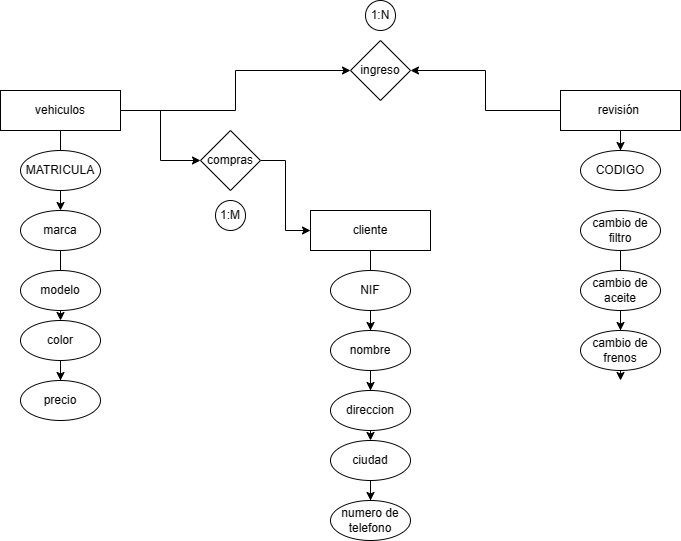

The diagram above was exported from draw.io. Its source (the exported page's mxGraphModel, read from the mxfile embedded in the PNG):
<mxGraphModel dx="1023" dy="554" grid="1" gridSize="10" guides="1" tooltips="1" connect="1" arrows="1" fold="1" page="1" pageScale="1" pageWidth="827" pageHeight="1169" math="0" shadow="0">
  <root>
    <mxCell id="0" />
    <mxCell id="1" parent="0" />
    <mxCell id="HvXo7PpHF_iAAA1Rd5tN-3" value="" style="edgeStyle=orthogonalEdgeStyle;rounded=0;orthogonalLoop=1;jettySize=auto;html=1;" edge="1" parent="1" source="HvXo7PpHF_iAAA1Rd5tN-4" target="HvXo7PpHF_iAAA1Rd5tN-9">
      <mxGeometry relative="1" as="geometry" />
    </mxCell>
    <mxCell id="HvXo7PpHF_iAAA1Rd5tN-28" style="edgeStyle=orthogonalEdgeStyle;rounded=0;orthogonalLoop=1;jettySize=auto;html=1;" edge="1" parent="1" source="HvXo7PpHF_iAAA1Rd5tN-4" target="HvXo7PpHF_iAAA1Rd5tN-27">
      <mxGeometry relative="1" as="geometry" />
    </mxCell>
    <mxCell id="HvXo7PpHF_iAAA1Rd5tN-41" style="edgeStyle=orthogonalEdgeStyle;rounded=0;orthogonalLoop=1;jettySize=auto;html=1;entryX=0;entryY=0.5;entryDx=0;entryDy=0;" edge="1" parent="1" source="HvXo7PpHF_iAAA1Rd5tN-4" target="HvXo7PpHF_iAAA1Rd5tN-40">
      <mxGeometry relative="1" as="geometry" />
    </mxCell>
    <mxCell id="HvXo7PpHF_iAAA1Rd5tN-4" value="vehiculos" style="rounded=0;whiteSpace=wrap;html=1;" vertex="1" parent="1">
      <mxGeometry x="80" y="120" width="120" height="40" as="geometry" />
    </mxCell>
    <mxCell id="HvXo7PpHF_iAAA1Rd5tN-5" value="" style="edgeStyle=orthogonalEdgeStyle;rounded=0;orthogonalLoop=1;jettySize=auto;html=1;" edge="1" parent="1" source="HvXo7PpHF_iAAA1Rd5tN-6" target="HvXo7PpHF_iAAA1Rd5tN-17">
      <mxGeometry relative="1" as="geometry" />
    </mxCell>
    <mxCell id="HvXo7PpHF_iAAA1Rd5tN-6" value="cliente" style="rounded=0;whiteSpace=wrap;html=1;" vertex="1" parent="1">
      <mxGeometry x="390" y="240" width="120" height="40" as="geometry" />
    </mxCell>
    <mxCell id="HvXo7PpHF_iAAA1Rd5tN-7" value="MATRICULA" style="ellipse;whiteSpace=wrap;html=1;" vertex="1" parent="1">
      <mxGeometry x="100" y="180" width="80" height="40" as="geometry" />
    </mxCell>
    <mxCell id="HvXo7PpHF_iAAA1Rd5tN-8" value="" style="edgeStyle=orthogonalEdgeStyle;rounded=0;orthogonalLoop=1;jettySize=auto;html=1;" edge="1" parent="1" source="HvXo7PpHF_iAAA1Rd5tN-9" target="HvXo7PpHF_iAAA1Rd5tN-12">
      <mxGeometry relative="1" as="geometry" />
    </mxCell>
    <mxCell id="HvXo7PpHF_iAAA1Rd5tN-9" value="marca" style="ellipse;whiteSpace=wrap;html=1;" vertex="1" parent="1">
      <mxGeometry x="100" y="240" width="80" height="40" as="geometry" />
    </mxCell>
    <mxCell id="HvXo7PpHF_iAAA1Rd5tN-10" value="modelo" style="ellipse;whiteSpace=wrap;html=1;" vertex="1" parent="1">
      <mxGeometry x="100" y="300" width="80" height="40" as="geometry" />
    </mxCell>
    <mxCell id="HvXo7PpHF_iAAA1Rd5tN-11" value="" style="edgeStyle=orthogonalEdgeStyle;rounded=0;orthogonalLoop=1;jettySize=auto;html=1;" edge="1" parent="1" source="HvXo7PpHF_iAAA1Rd5tN-12" target="HvXo7PpHF_iAAA1Rd5tN-13">
      <mxGeometry relative="1" as="geometry" />
    </mxCell>
    <mxCell id="HvXo7PpHF_iAAA1Rd5tN-12" value="color" style="ellipse;whiteSpace=wrap;html=1;" vertex="1" parent="1">
      <mxGeometry x="100" y="350" width="80" height="40" as="geometry" />
    </mxCell>
    <mxCell id="HvXo7PpHF_iAAA1Rd5tN-13" value="precio" style="ellipse;whiteSpace=wrap;html=1;" vertex="1" parent="1">
      <mxGeometry x="100" y="410" width="80" height="40" as="geometry" />
    </mxCell>
    <mxCell id="HvXo7PpHF_iAAA1Rd5tN-14" value="" style="edgeStyle=orthogonalEdgeStyle;rounded=0;orthogonalLoop=1;jettySize=auto;html=1;" edge="1" parent="1" source="HvXo7PpHF_iAAA1Rd5tN-15" target="HvXo7PpHF_iAAA1Rd5tN-18">
      <mxGeometry relative="1" as="geometry" />
    </mxCell>
    <mxCell id="HvXo7PpHF_iAAA1Rd5tN-15" value="NIF" style="ellipse;whiteSpace=wrap;html=1;" vertex="1" parent="1">
      <mxGeometry x="410" y="300" width="80" height="40" as="geometry" />
    </mxCell>
    <mxCell id="HvXo7PpHF_iAAA1Rd5tN-16" value="" style="edgeStyle=orthogonalEdgeStyle;rounded=0;orthogonalLoop=1;jettySize=auto;html=1;" edge="1" parent="1" source="HvXo7PpHF_iAAA1Rd5tN-17" target="HvXo7PpHF_iAAA1Rd5tN-20">
      <mxGeometry relative="1" as="geometry" />
    </mxCell>
    <mxCell id="HvXo7PpHF_iAAA1Rd5tN-17" value="nombre" style="ellipse;whiteSpace=wrap;html=1;" vertex="1" parent="1">
      <mxGeometry x="410" y="360" width="80" height="40" as="geometry" />
    </mxCell>
    <mxCell id="HvXo7PpHF_iAAA1Rd5tN-18" value="direccion" style="ellipse;whiteSpace=wrap;html=1;" vertex="1" parent="1">
      <mxGeometry x="410" y="420" width="80" height="40" as="geometry" />
    </mxCell>
    <mxCell id="HvXo7PpHF_iAAA1Rd5tN-19" value="" style="edgeStyle=orthogonalEdgeStyle;rounded=0;orthogonalLoop=1;jettySize=auto;html=1;" edge="1" parent="1" source="HvXo7PpHF_iAAA1Rd5tN-20" target="HvXo7PpHF_iAAA1Rd5tN-21">
      <mxGeometry relative="1" as="geometry" />
    </mxCell>
    <mxCell id="HvXo7PpHF_iAAA1Rd5tN-20" value="ciudad" style="ellipse;whiteSpace=wrap;html=1;" vertex="1" parent="1">
      <mxGeometry x="410" y="470" width="80" height="40" as="geometry" />
    </mxCell>
    <mxCell id="HvXo7PpHF_iAAA1Rd5tN-21" value="numero de telefono" style="ellipse;whiteSpace=wrap;html=1;" vertex="1" parent="1">
      <mxGeometry x="410" y="530" width="80" height="40" as="geometry" />
    </mxCell>
    <mxCell id="HvXo7PpHF_iAAA1Rd5tN-26" value="" style="edgeStyle=orthogonalEdgeStyle;rounded=0;orthogonalLoop=1;jettySize=auto;html=1;" edge="1" parent="1" source="HvXo7PpHF_iAAA1Rd5tN-22" target="HvXo7PpHF_iAAA1Rd5tN-23">
      <mxGeometry relative="1" as="geometry" />
    </mxCell>
    <mxCell id="HvXo7PpHF_iAAA1Rd5tN-42" style="edgeStyle=orthogonalEdgeStyle;rounded=0;orthogonalLoop=1;jettySize=auto;html=1;entryX=1;entryY=0.5;entryDx=0;entryDy=0;" edge="1" parent="1" source="HvXo7PpHF_iAAA1Rd5tN-22" target="HvXo7PpHF_iAAA1Rd5tN-40">
      <mxGeometry relative="1" as="geometry" />
    </mxCell>
    <mxCell id="HvXo7PpHF_iAAA1Rd5tN-22" value="revisión&amp;nbsp;" style="rounded=0;whiteSpace=wrap;html=1;" vertex="1" parent="1">
      <mxGeometry x="640" y="120" width="120" height="40" as="geometry" />
    </mxCell>
    <mxCell id="HvXo7PpHF_iAAA1Rd5tN-23" value="CODIGO" style="ellipse;whiteSpace=wrap;html=1;" vertex="1" parent="1">
      <mxGeometry x="660" y="180" width="80" height="40" as="geometry" />
    </mxCell>
    <mxCell id="HvXo7PpHF_iAAA1Rd5tN-29" style="edgeStyle=orthogonalEdgeStyle;rounded=0;orthogonalLoop=1;jettySize=auto;html=1;entryX=0;entryY=0.5;entryDx=0;entryDy=0;" edge="1" parent="1" source="HvXo7PpHF_iAAA1Rd5tN-27" target="HvXo7PpHF_iAAA1Rd5tN-6">
      <mxGeometry relative="1" as="geometry" />
    </mxCell>
    <mxCell id="HvXo7PpHF_iAAA1Rd5tN-27" value="compras" style="rhombus;whiteSpace=wrap;html=1;" vertex="1" parent="1">
      <mxGeometry x="280" y="160" width="60" height="60" as="geometry" />
    </mxCell>
    <mxCell id="HvXo7PpHF_iAAA1Rd5tN-34" value="" style="edgeStyle=orthogonalEdgeStyle;rounded=0;orthogonalLoop=1;jettySize=auto;html=1;" edge="1" parent="1" source="HvXo7PpHF_iAAA1Rd5tN-35" target="HvXo7PpHF_iAAA1Rd5tN-38">
      <mxGeometry relative="1" as="geometry" />
    </mxCell>
    <mxCell id="HvXo7PpHF_iAAA1Rd5tN-35" value="cambio de filtro" style="ellipse;whiteSpace=wrap;html=1;" vertex="1" parent="1">
      <mxGeometry x="660" y="240" width="80" height="40" as="geometry" />
    </mxCell>
    <mxCell id="HvXo7PpHF_iAAA1Rd5tN-36" value="" style="edgeStyle=orthogonalEdgeStyle;rounded=0;orthogonalLoop=1;jettySize=auto;html=1;" edge="1" parent="1" source="HvXo7PpHF_iAAA1Rd5tN-37">
      <mxGeometry relative="1" as="geometry">
        <mxPoint x="700" y="410" as="targetPoint" />
      </mxGeometry>
    </mxCell>
    <mxCell id="HvXo7PpHF_iAAA1Rd5tN-37" value="cambio de aceite" style="ellipse;whiteSpace=wrap;html=1;" vertex="1" parent="1">
      <mxGeometry x="660" y="300" width="80" height="40" as="geometry" />
    </mxCell>
    <mxCell id="HvXo7PpHF_iAAA1Rd5tN-38" value="cambio de frenos" style="ellipse;whiteSpace=wrap;html=1;" vertex="1" parent="1">
      <mxGeometry x="660" y="360" width="80" height="40" as="geometry" />
    </mxCell>
    <mxCell id="HvXo7PpHF_iAAA1Rd5tN-39" value="1:M" style="ellipse;whiteSpace=wrap;html=1;aspect=fixed;" vertex="1" parent="1">
      <mxGeometry x="295" y="230" width="30" height="30" as="geometry" />
    </mxCell>
    <mxCell id="HvXo7PpHF_iAAA1Rd5tN-40" value="ingreso" style="rhombus;whiteSpace=wrap;html=1;" vertex="1" parent="1">
      <mxGeometry x="430" y="70" width="60" height="60" as="geometry" />
    </mxCell>
    <mxCell id="HvXo7PpHF_iAAA1Rd5tN-44" value="1:N" style="ellipse;whiteSpace=wrap;html=1;aspect=fixed;" vertex="1" parent="1">
      <mxGeometry x="445" y="30" width="30" height="30" as="geometry" />
    </mxCell>
  </root>
</mxGraphModel>